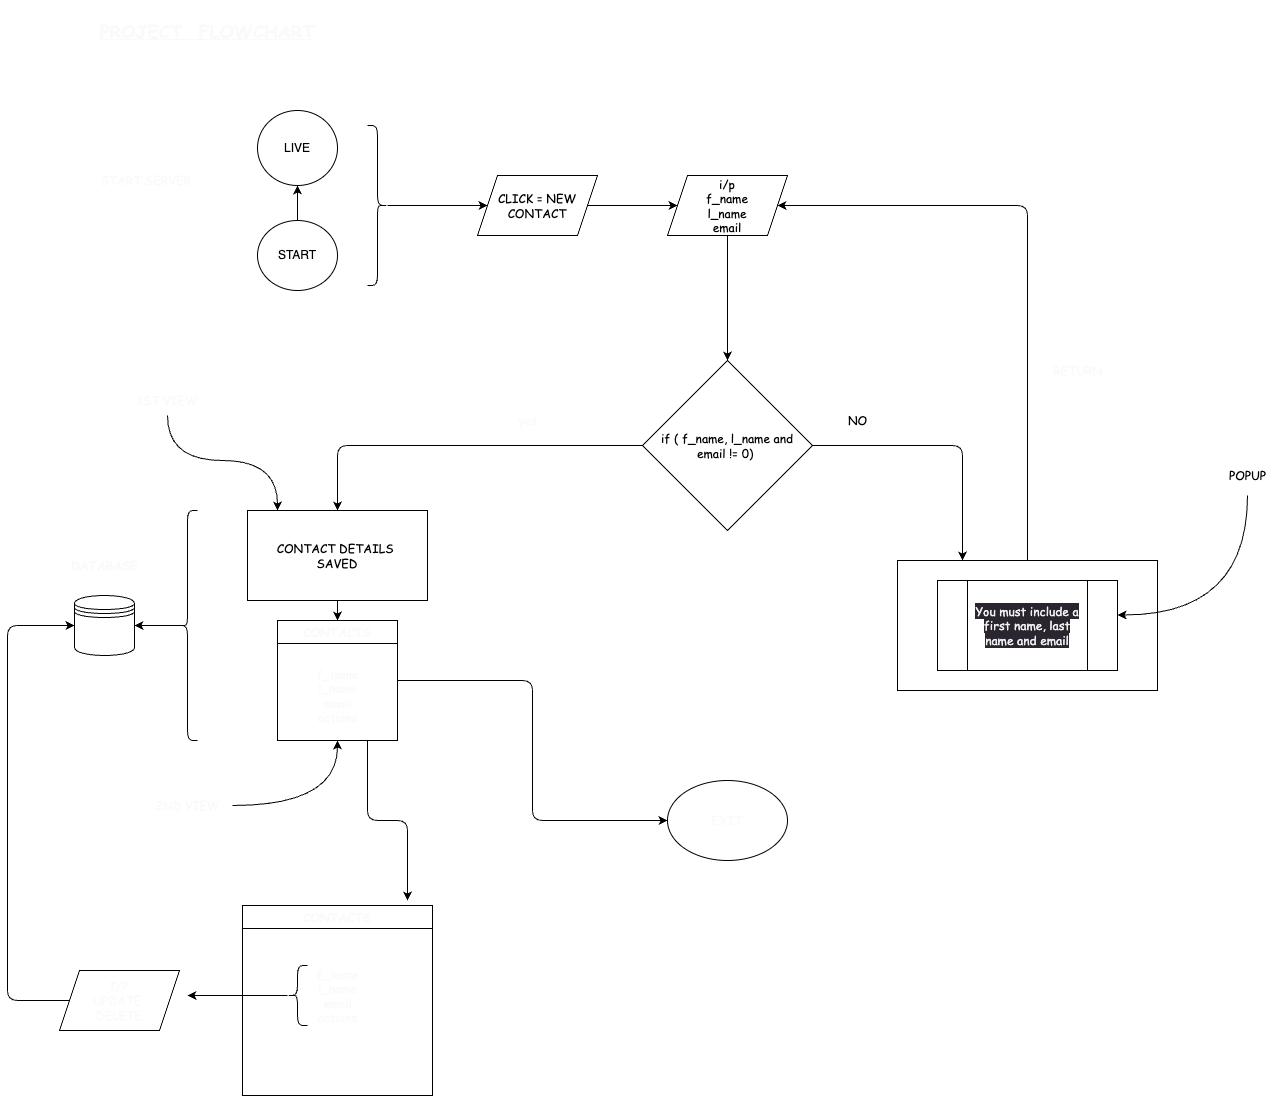

The diagram above was exported from draw.io. Its source (the exported page's mxGraphModel, read from the mxfile embedded in the PNG):
<mxGraphModel dx="3212" dy="2339" grid="1" gridSize="10" guides="1" tooltips="1" connect="1" arrows="1" fold="1" page="1" pageScale="1" pageWidth="827" pageHeight="1169" math="0" shadow="0">
  <root>
    <mxCell id="0" />
    <mxCell id="1" parent="0" />
    <mxCell id="54" style="edgeStyle=orthogonalEdgeStyle;curved=1;html=1;entryX=0.5;entryY=1;entryDx=0;entryDy=0;fontFamily=Comic Sans MS;fontColor=#fafafa;" edge="1" parent="1" source="2" target="4">
      <mxGeometry relative="1" as="geometry" />
    </mxCell>
    <mxCell id="2" value="START" style="ellipse;whiteSpace=wrap;html=1;" vertex="1" parent="1">
      <mxGeometry x="-230" y="-100" width="80" height="70" as="geometry" />
    </mxCell>
    <mxCell id="4" value="LIVE" style="ellipse;whiteSpace=wrap;html=1;" vertex="1" parent="1">
      <mxGeometry x="-230" y="-210" width="80" height="75" as="geometry" />
    </mxCell>
    <mxCell id="31" style="edgeStyle=orthogonalEdgeStyle;html=1;entryX=0.25;entryY=0;entryDx=0;entryDy=0;fontFamily=Comic Sans MS;fontColor=#fafafa;" edge="1" parent="1" source="5" target="6">
      <mxGeometry relative="1" as="geometry" />
    </mxCell>
    <mxCell id="33" style="edgeStyle=orthogonalEdgeStyle;html=1;exitX=0;exitY=0.5;exitDx=0;exitDy=0;entryX=0.5;entryY=0;entryDx=0;entryDy=0;fontFamily=Comic Sans MS;fontColor=#fafafa;" edge="1" parent="1" source="5" target="13">
      <mxGeometry relative="1" as="geometry" />
    </mxCell>
    <mxCell id="5" value="if ( f_name, l_name and email&amp;nbsp;!= 0)&amp;nbsp;" style="rhombus;whiteSpace=wrap;html=1;fontFamily=Comic Sans MS;" vertex="1" parent="1">
      <mxGeometry x="155" y="40" width="170" height="170" as="geometry" />
    </mxCell>
    <mxCell id="35" style="edgeStyle=orthogonalEdgeStyle;html=1;exitX=0.5;exitY=0;exitDx=0;exitDy=0;entryX=1;entryY=0.5;entryDx=0;entryDy=0;fontFamily=Comic Sans MS;fontColor=#fafafa;" edge="1" parent="1" source="6" target="20">
      <mxGeometry relative="1" as="geometry">
        <Array as="points">
          <mxPoint x="540" y="-115" />
        </Array>
      </mxGeometry>
    </mxCell>
    <mxCell id="6" value="" style="rounded=0;whiteSpace=wrap;html=1;" vertex="1" parent="1">
      <mxGeometry x="410" y="240" width="260" height="130" as="geometry" />
    </mxCell>
    <mxCell id="9" value="NO" style="text;html=1;align=center;verticalAlign=middle;resizable=0;points=[];autosize=1;strokeColor=none;fillColor=none;fontFamily=Comic Sans MS;" vertex="1" parent="1">
      <mxGeometry x="350" y="85" width="40" height="30" as="geometry" />
    </mxCell>
    <mxCell id="10" value="&lt;meta charset=&quot;utf-8&quot;&gt;&lt;span style=&quot;color: rgb(240, 240, 240); font-size: 12px; font-style: normal; font-variant-ligatures: normal; font-variant-caps: normal; font-weight: 400; letter-spacing: normal; orphans: 2; text-align: center; text-indent: 0px; text-transform: none; widows: 2; word-spacing: 0px; -webkit-text-stroke-width: 0px; background-color: rgb(42, 37, 47); text-decoration-thickness: initial; text-decoration-style: initial; text-decoration-color: initial; float: none; display: inline !important;&quot;&gt;You must include a first name, last name and email&lt;/span&gt;" style="shape=process;whiteSpace=wrap;html=1;backgroundOutline=1;size=0.16666666666666666;fontFamily=Comic Sans MS;" vertex="1" parent="1">
      <mxGeometry x="450" y="260" width="180" height="90" as="geometry" />
    </mxCell>
    <mxCell id="12" style="edgeStyle=orthogonalEdgeStyle;html=1;entryX=1;entryY=0.383;entryDx=0;entryDy=0;entryPerimeter=0;curved=1;" edge="1" parent="1" target="10">
      <mxGeometry relative="1" as="geometry">
        <mxPoint x="760" y="175" as="sourcePoint" />
        <mxPoint x="720" y="230" as="targetPoint" />
        <Array as="points">
          <mxPoint x="760" y="294" />
        </Array>
      </mxGeometry>
    </mxCell>
    <mxCell id="11" value="POPUP" style="text;html=1;align=center;verticalAlign=middle;resizable=0;points=[];autosize=1;strokeColor=none;fillColor=none;fontFamily=Comic Sans MS;" vertex="1" parent="1">
      <mxGeometry x="730" y="140" width="60" height="30" as="geometry" />
    </mxCell>
    <mxCell id="43" style="edgeStyle=none;html=1;exitX=0.5;exitY=1;exitDx=0;exitDy=0;entryX=0.5;entryY=0;entryDx=0;entryDy=0;fontFamily=Comic Sans MS;fontColor=#fafafa;" edge="1" parent="1" source="13" target="37">
      <mxGeometry relative="1" as="geometry" />
    </mxCell>
    <mxCell id="13" value="CONTACT DETAILS&amp;nbsp;&lt;br&gt;SAVED" style="rounded=0;whiteSpace=wrap;html=1;fontFamily=Comic Sans MS;" vertex="1" parent="1">
      <mxGeometry x="-240" y="190" width="180" height="90" as="geometry" />
    </mxCell>
    <mxCell id="15" value="" style="shape=datastore;whiteSpace=wrap;html=1;fontStyle=1;spacingLeft=0;" vertex="1" parent="1">
      <mxGeometry x="-413" y="275" width="60" height="60" as="geometry" />
    </mxCell>
    <mxCell id="22" style="edgeStyle=none;html=1;exitX=1;exitY=0.5;exitDx=0;exitDy=0;entryX=0;entryY=0.5;entryDx=0;entryDy=0;" edge="1" parent="1" source="19" target="20">
      <mxGeometry relative="1" as="geometry" />
    </mxCell>
    <mxCell id="19" value="CLICK = NEW CONTACT" style="shape=parallelogram;perimeter=parallelogramPerimeter;whiteSpace=wrap;html=1;fixedSize=1;fontFamily=Comic Sans MS;" vertex="1" parent="1">
      <mxGeometry x="-10" y="-145" width="120" height="60" as="geometry" />
    </mxCell>
    <mxCell id="36" style="edgeStyle=orthogonalEdgeStyle;html=1;entryX=0.5;entryY=0;entryDx=0;entryDy=0;fontFamily=Comic Sans MS;fontColor=#fafafa;" edge="1" parent="1" source="20" target="5">
      <mxGeometry relative="1" as="geometry" />
    </mxCell>
    <mxCell id="20" value="i/p&lt;br&gt;f_name&lt;br&gt;l_name&lt;br&gt;email" style="shape=parallelogram;perimeter=parallelogramPerimeter;whiteSpace=wrap;html=1;fixedSize=1;fontFamily=Comic Sans MS;" vertex="1" parent="1">
      <mxGeometry x="180" y="-145" width="120" height="60" as="geometry" />
    </mxCell>
    <mxCell id="30" value="yes" style="text;html=1;align=center;verticalAlign=middle;resizable=0;points=[];autosize=1;strokeColor=none;fillColor=none;fontFamily=Comic Sans MS;fontColor=#fafafa;" vertex="1" parent="1">
      <mxGeometry x="20" y="85" width="40" height="30" as="geometry" />
    </mxCell>
    <mxCell id="69" style="edgeStyle=orthogonalEdgeStyle;html=1;exitX=0.75;exitY=1;exitDx=0;exitDy=0;fontFamily=Comic Sans MS;fontColor=#fafafa;" edge="1" parent="1" source="37">
      <mxGeometry relative="1" as="geometry">
        <mxPoint x="-80" y="580" as="targetPoint" />
      </mxGeometry>
    </mxCell>
    <mxCell id="70" style="edgeStyle=orthogonalEdgeStyle;html=1;entryX=0;entryY=0.5;entryDx=0;entryDy=0;fontFamily=Comic Sans MS;fontColor=#fafafa;" edge="1" parent="1" source="37" target="56">
      <mxGeometry relative="1" as="geometry" />
    </mxCell>
    <mxCell id="37" value="CONTACTS" style="swimlane;whiteSpace=wrap;html=1;fontFamily=Comic Sans MS;fontColor=#fafafa;verticalAlign=middle;" vertex="1" parent="1">
      <mxGeometry x="-210" y="300" width="120" height="120" as="geometry">
        <mxRectangle x="-200" y="300" width="110" height="30" as="alternateBounds" />
      </mxGeometry>
    </mxCell>
    <mxCell id="38" value="f_name&lt;br&gt;l_name&lt;br&gt;email&lt;br&gt;actions" style="text;html=1;align=center;verticalAlign=middle;resizable=0;points=[];autosize=1;strokeColor=none;fillColor=none;fontFamily=Comic Sans MS;fontColor=#fafafa;" vertex="1" parent="37">
      <mxGeometry x="25" y="40" width="70" height="70" as="geometry" />
    </mxCell>
    <mxCell id="42" style="html=1;entryX=1;entryY=0.5;entryDx=0;entryDy=0;fontFamily=Comic Sans MS;fontColor=#fafafa;" edge="1" parent="1" target="15">
      <mxGeometry relative="1" as="geometry">
        <mxPoint x="-303" y="305" as="sourcePoint" />
      </mxGeometry>
    </mxCell>
    <mxCell id="39" value="" style="shape=curlyBracket;whiteSpace=wrap;html=1;rounded=1;flipH=1;labelPosition=right;verticalLabelPosition=middle;align=left;verticalAlign=middle;fontFamily=Comic Sans MS;fontColor=#fafafa;direction=west;size=0.5;" vertex="1" parent="1">
      <mxGeometry x="-310" y="190" width="20" height="230" as="geometry" />
    </mxCell>
    <mxCell id="48" style="edgeStyle=orthogonalEdgeStyle;curved=1;html=1;entryX=0.5;entryY=1;entryDx=0;entryDy=0;fontFamily=Comic Sans MS;fontColor=#fafafa;" edge="1" parent="1" source="45" target="37">
      <mxGeometry relative="1" as="geometry" />
    </mxCell>
    <mxCell id="45" value="2ND VIEW" style="text;html=1;align=center;verticalAlign=middle;resizable=0;points=[];autosize=1;strokeColor=none;fillColor=none;fontFamily=Comic Sans MS;fontColor=#fafafa;" vertex="1" parent="1">
      <mxGeometry x="-345" y="470" width="90" height="30" as="geometry" />
    </mxCell>
    <mxCell id="47" style="edgeStyle=orthogonalEdgeStyle;html=1;fontFamily=Comic Sans MS;fontColor=#fafafa;curved=1;" edge="1" parent="1" source="46" target="13">
      <mxGeometry relative="1" as="geometry">
        <Array as="points">
          <mxPoint x="-320" y="140" />
          <mxPoint x="-210" y="140" />
        </Array>
      </mxGeometry>
    </mxCell>
    <mxCell id="46" value="1ST VIEW" style="text;html=1;align=center;verticalAlign=middle;resizable=0;points=[];autosize=1;strokeColor=none;fillColor=none;fontFamily=Comic Sans MS;fontColor=#fafafa;" vertex="1" parent="1">
      <mxGeometry x="-360" y="65" width="80" height="30" as="geometry" />
    </mxCell>
    <mxCell id="49" value="START SERVER&amp;nbsp;" style="text;html=1;align=center;verticalAlign=middle;resizable=0;points=[];autosize=1;strokeColor=none;fillColor=none;fontFamily=Comic Sans MS;fontColor=#fafafa;" vertex="1" parent="1">
      <mxGeometry x="-400" y="-155" width="120" height="30" as="geometry" />
    </mxCell>
    <mxCell id="53" style="edgeStyle=orthogonalEdgeStyle;curved=1;html=1;entryX=0;entryY=0.5;entryDx=0;entryDy=0;fontFamily=Comic Sans MS;fontColor=#fafafa;" edge="1" parent="1" source="50" target="19">
      <mxGeometry relative="1" as="geometry" />
    </mxCell>
    <mxCell id="50" value="" style="shape=curlyBracket;whiteSpace=wrap;html=1;rounded=1;flipH=1;labelPosition=right;verticalLabelPosition=middle;align=left;verticalAlign=middle;fontFamily=Comic Sans MS;fontColor=#fafafa;" vertex="1" parent="1">
      <mxGeometry x="-120" y="-195" width="20" height="160" as="geometry" />
    </mxCell>
    <mxCell id="55" value="RETURN" style="text;html=1;align=center;verticalAlign=middle;resizable=0;points=[];autosize=1;strokeColor=none;fillColor=none;fontFamily=Comic Sans MS;fontColor=#fafafa;" vertex="1" parent="1">
      <mxGeometry x="555" y="35" width="70" height="30" as="geometry" />
    </mxCell>
    <mxCell id="56" value="EXIT" style="ellipse;whiteSpace=wrap;html=1;fontFamily=Comic Sans MS;fontColor=#fafafa;" vertex="1" parent="1">
      <mxGeometry x="180" y="460" width="120" height="80" as="geometry" />
    </mxCell>
    <mxCell id="58" value="CONTACTS" style="swimlane;whiteSpace=wrap;html=1;fontFamily=Comic Sans MS;fontColor=#fafafa;verticalAlign=middle;" vertex="1" parent="1">
      <mxGeometry x="-245" y="585" width="190" height="190" as="geometry">
        <mxRectangle x="-200" y="300" width="110" height="30" as="alternateBounds" />
      </mxGeometry>
    </mxCell>
    <mxCell id="59" value="f_name&lt;br&gt;l_name&lt;br&gt;email&lt;br&gt;actions" style="text;html=1;align=center;verticalAlign=middle;resizable=0;points=[];autosize=1;strokeColor=none;fillColor=none;fontFamily=Comic Sans MS;fontColor=#fafafa;" vertex="1" parent="58">
      <mxGeometry x="60" y="55" width="70" height="70" as="geometry" />
    </mxCell>
    <mxCell id="66" value="" style="shape=curlyBracket;whiteSpace=wrap;html=1;rounded=1;labelPosition=left;verticalLabelPosition=middle;align=right;verticalAlign=middle;fontFamily=Comic Sans MS;fontColor=#fafafa;" vertex="1" parent="58">
      <mxGeometry x="45" y="60" width="20" height="60" as="geometry" />
    </mxCell>
    <mxCell id="64" style="edgeStyle=orthogonalEdgeStyle;html=1;entryX=0;entryY=0.5;entryDx=0;entryDy=0;fontFamily=Comic Sans MS;fontColor=#fafafa;" edge="1" parent="1" source="62" target="15">
      <mxGeometry relative="1" as="geometry">
        <Array as="points">
          <mxPoint x="-480" y="680" />
          <mxPoint x="-480" y="305" />
        </Array>
      </mxGeometry>
    </mxCell>
    <mxCell id="62" value="I/P&lt;br&gt;UPDATE&amp;nbsp;&lt;br&gt;DELETE" style="shape=parallelogram;perimeter=parallelogramPerimeter;whiteSpace=wrap;html=1;fixedSize=1;fontFamily=Comic Sans MS;fontColor=#fafafa;" vertex="1" parent="1">
      <mxGeometry x="-428" y="650" width="120" height="60" as="geometry" />
    </mxCell>
    <mxCell id="65" value="DATABASE" style="text;html=1;align=center;verticalAlign=middle;resizable=0;points=[];autosize=1;strokeColor=none;fillColor=none;fontFamily=Comic Sans MS;fontColor=#fafafa;fontStyle=1;" vertex="1" parent="1">
      <mxGeometry x="-428" y="230" width="90" height="30" as="geometry" />
    </mxCell>
    <mxCell id="67" style="edgeStyle=orthogonalEdgeStyle;html=1;fontFamily=Comic Sans MS;fontColor=#fafafa;" edge="1" parent="1" source="66">
      <mxGeometry relative="1" as="geometry">
        <mxPoint x="-300" y="675" as="targetPoint" />
      </mxGeometry>
    </mxCell>
    <mxCell id="71" value="&lt;h2&gt;&lt;u&gt;PROJECT&amp;nbsp; FLOWCHART&lt;/u&gt;&lt;/h2&gt;" style="text;html=1;align=center;verticalAlign=middle;resizable=0;points=[];autosize=1;strokeColor=none;fillColor=none;fontFamily=Comic Sans MS;fontColor=#fafafa;" vertex="1" parent="1">
      <mxGeometry x="-400" y="-320" width="240" height="60" as="geometry" />
    </mxCell>
  </root>
</mxGraphModel>